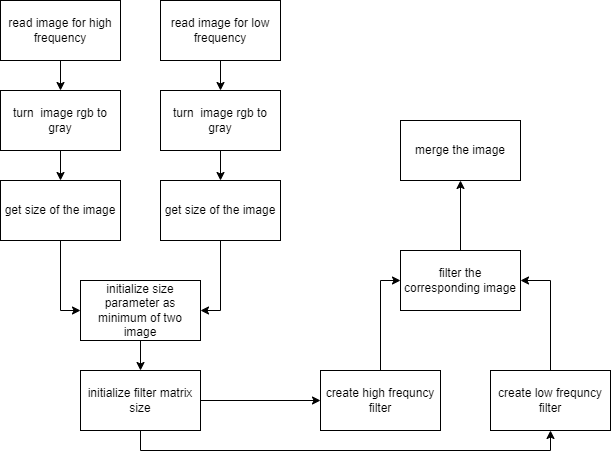

The diagram above was exported from draw.io. Its source (the exported page's mxGraphModel, read from the mxfile embedded in the PNG):
<mxGraphModel dx="1635" dy="866" grid="1" gridSize="10" guides="1" tooltips="1" connect="1" arrows="1" fold="1" page="1" pageScale="1" pageWidth="827" pageHeight="1169" math="0" shadow="0">
  <root>
    <mxCell id="0" />
    <mxCell id="1" parent="0" />
    <mxCell id="RD4C0VxzQXjUw7Da_ur0-5" style="edgeStyle=orthogonalEdgeStyle;rounded=0;orthogonalLoop=1;jettySize=auto;html=1;entryX=0.5;entryY=0;entryDx=0;entryDy=0;" edge="1" parent="1" source="RD4C0VxzQXjUw7Da_ur0-1" target="RD4C0VxzQXjUw7Da_ur0-3">
      <mxGeometry relative="1" as="geometry" />
    </mxCell>
    <mxCell id="RD4C0VxzQXjUw7Da_ur0-1" value="read image for high frequency&lt;br&gt;" style="rounded=0;whiteSpace=wrap;html=1;" vertex="1" parent="1">
      <mxGeometry x="150" y="40" width="120" height="60" as="geometry" />
    </mxCell>
    <mxCell id="RD4C0VxzQXjUw7Da_ur0-6" style="edgeStyle=orthogonalEdgeStyle;rounded=0;orthogonalLoop=1;jettySize=auto;html=1;entryX=0.5;entryY=0;entryDx=0;entryDy=0;" edge="1" parent="1" source="RD4C0VxzQXjUw7Da_ur0-2" target="RD4C0VxzQXjUw7Da_ur0-4">
      <mxGeometry relative="1" as="geometry" />
    </mxCell>
    <mxCell id="RD4C0VxzQXjUw7Da_ur0-2" value="read image for low frequency" style="rounded=0;whiteSpace=wrap;html=1;" vertex="1" parent="1">
      <mxGeometry x="310" y="40" width="120" height="60" as="geometry" />
    </mxCell>
    <mxCell id="RD4C0VxzQXjUw7Da_ur0-9" style="edgeStyle=orthogonalEdgeStyle;rounded=0;orthogonalLoop=1;jettySize=auto;html=1;" edge="1" parent="1" source="RD4C0VxzQXjUw7Da_ur0-3" target="RD4C0VxzQXjUw7Da_ur0-7">
      <mxGeometry relative="1" as="geometry" />
    </mxCell>
    <mxCell id="RD4C0VxzQXjUw7Da_ur0-3" value="turn&amp;nbsp; image rgb to gray" style="rounded=0;whiteSpace=wrap;html=1;" vertex="1" parent="1">
      <mxGeometry x="150" y="130" width="120" height="60" as="geometry" />
    </mxCell>
    <mxCell id="RD4C0VxzQXjUw7Da_ur0-10" style="edgeStyle=orthogonalEdgeStyle;rounded=0;orthogonalLoop=1;jettySize=auto;html=1;" edge="1" parent="1" source="RD4C0VxzQXjUw7Da_ur0-4" target="RD4C0VxzQXjUw7Da_ur0-8">
      <mxGeometry relative="1" as="geometry" />
    </mxCell>
    <mxCell id="RD4C0VxzQXjUw7Da_ur0-4" value="turn&amp;nbsp; image rgb to gray" style="rounded=0;whiteSpace=wrap;html=1;" vertex="1" parent="1">
      <mxGeometry x="310" y="130" width="120" height="60" as="geometry" />
    </mxCell>
    <mxCell id="RD4C0VxzQXjUw7Da_ur0-14" style="edgeStyle=orthogonalEdgeStyle;rounded=0;orthogonalLoop=1;jettySize=auto;html=1;entryX=0;entryY=0.5;entryDx=0;entryDy=0;" edge="1" parent="1" source="RD4C0VxzQXjUw7Da_ur0-7" target="RD4C0VxzQXjUw7Da_ur0-11">
      <mxGeometry relative="1" as="geometry" />
    </mxCell>
    <mxCell id="RD4C0VxzQXjUw7Da_ur0-7" value="get size of the image" style="rounded=0;whiteSpace=wrap;html=1;" vertex="1" parent="1">
      <mxGeometry x="150" y="220" width="120" height="60" as="geometry" />
    </mxCell>
    <mxCell id="RD4C0VxzQXjUw7Da_ur0-13" style="edgeStyle=orthogonalEdgeStyle;rounded=0;orthogonalLoop=1;jettySize=auto;html=1;entryX=1;entryY=0.5;entryDx=0;entryDy=0;" edge="1" parent="1" source="RD4C0VxzQXjUw7Da_ur0-8" target="RD4C0VxzQXjUw7Da_ur0-11">
      <mxGeometry relative="1" as="geometry" />
    </mxCell>
    <mxCell id="RD4C0VxzQXjUw7Da_ur0-8" value="get size of the image" style="rounded=0;whiteSpace=wrap;html=1;" vertex="1" parent="1">
      <mxGeometry x="310" y="220" width="120" height="60" as="geometry" />
    </mxCell>
    <mxCell id="RD4C0VxzQXjUw7Da_ur0-16" style="edgeStyle=orthogonalEdgeStyle;rounded=0;orthogonalLoop=1;jettySize=auto;html=1;" edge="1" parent="1" source="RD4C0VxzQXjUw7Da_ur0-11" target="RD4C0VxzQXjUw7Da_ur0-15">
      <mxGeometry relative="1" as="geometry" />
    </mxCell>
    <mxCell id="RD4C0VxzQXjUw7Da_ur0-11" value="initialize size parameter as minimum of two image" style="rounded=0;whiteSpace=wrap;html=1;" vertex="1" parent="1">
      <mxGeometry x="230" y="320" width="120" height="60" as="geometry" />
    </mxCell>
    <mxCell id="RD4C0VxzQXjUw7Da_ur0-20" style="edgeStyle=orthogonalEdgeStyle;rounded=0;orthogonalLoop=1;jettySize=auto;html=1;entryX=0.5;entryY=1;entryDx=0;entryDy=0;" edge="1" parent="1" source="RD4C0VxzQXjUw7Da_ur0-15" target="RD4C0VxzQXjUw7Da_ur0-19">
      <mxGeometry relative="1" as="geometry">
        <Array as="points">
          <mxPoint x="290" y="490" />
          <mxPoint x="700" y="490" />
        </Array>
      </mxGeometry>
    </mxCell>
    <mxCell id="RD4C0VxzQXjUw7Da_ur0-21" style="edgeStyle=orthogonalEdgeStyle;rounded=0;orthogonalLoop=1;jettySize=auto;html=1;entryX=0;entryY=0.5;entryDx=0;entryDy=0;" edge="1" parent="1" source="RD4C0VxzQXjUw7Da_ur0-15" target="RD4C0VxzQXjUw7Da_ur0-17">
      <mxGeometry relative="1" as="geometry" />
    </mxCell>
    <mxCell id="RD4C0VxzQXjUw7Da_ur0-15" value="initialize filter matrix size" style="rounded=0;whiteSpace=wrap;html=1;" vertex="1" parent="1">
      <mxGeometry x="230" y="410" width="120" height="60" as="geometry" />
    </mxCell>
    <mxCell id="RD4C0VxzQXjUw7Da_ur0-23" style="edgeStyle=orthogonalEdgeStyle;rounded=0;orthogonalLoop=1;jettySize=auto;html=1;entryX=0;entryY=0.5;entryDx=0;entryDy=0;" edge="1" parent="1" source="RD4C0VxzQXjUw7Da_ur0-17" target="RD4C0VxzQXjUw7Da_ur0-22">
      <mxGeometry relative="1" as="geometry" />
    </mxCell>
    <mxCell id="RD4C0VxzQXjUw7Da_ur0-17" value="create high frequncy filter" style="rounded=0;whiteSpace=wrap;html=1;" vertex="1" parent="1">
      <mxGeometry x="470" y="410" width="120" height="60" as="geometry" />
    </mxCell>
    <mxCell id="RD4C0VxzQXjUw7Da_ur0-24" style="edgeStyle=orthogonalEdgeStyle;rounded=0;orthogonalLoop=1;jettySize=auto;html=1;entryX=1;entryY=0.5;entryDx=0;entryDy=0;" edge="1" parent="1" source="RD4C0VxzQXjUw7Da_ur0-19" target="RD4C0VxzQXjUw7Da_ur0-22">
      <mxGeometry relative="1" as="geometry" />
    </mxCell>
    <mxCell id="RD4C0VxzQXjUw7Da_ur0-19" value="create low frequncy filter" style="rounded=0;whiteSpace=wrap;html=1;" vertex="1" parent="1">
      <mxGeometry x="640" y="410" width="120" height="60" as="geometry" />
    </mxCell>
    <mxCell id="RD4C0VxzQXjUw7Da_ur0-26" style="edgeStyle=orthogonalEdgeStyle;rounded=0;orthogonalLoop=1;jettySize=auto;html=1;" edge="1" parent="1" source="RD4C0VxzQXjUw7Da_ur0-22" target="RD4C0VxzQXjUw7Da_ur0-25">
      <mxGeometry relative="1" as="geometry" />
    </mxCell>
    <mxCell id="RD4C0VxzQXjUw7Da_ur0-22" value="filter the corresponding image" style="rounded=0;whiteSpace=wrap;html=1;" vertex="1" parent="1">
      <mxGeometry x="550" y="290" width="120" height="60" as="geometry" />
    </mxCell>
    <mxCell id="RD4C0VxzQXjUw7Da_ur0-25" value="merge the image" style="rounded=0;whiteSpace=wrap;html=1;" vertex="1" parent="1">
      <mxGeometry x="550" y="160" width="120" height="60" as="geometry" />
    </mxCell>
  </root>
</mxGraphModel>